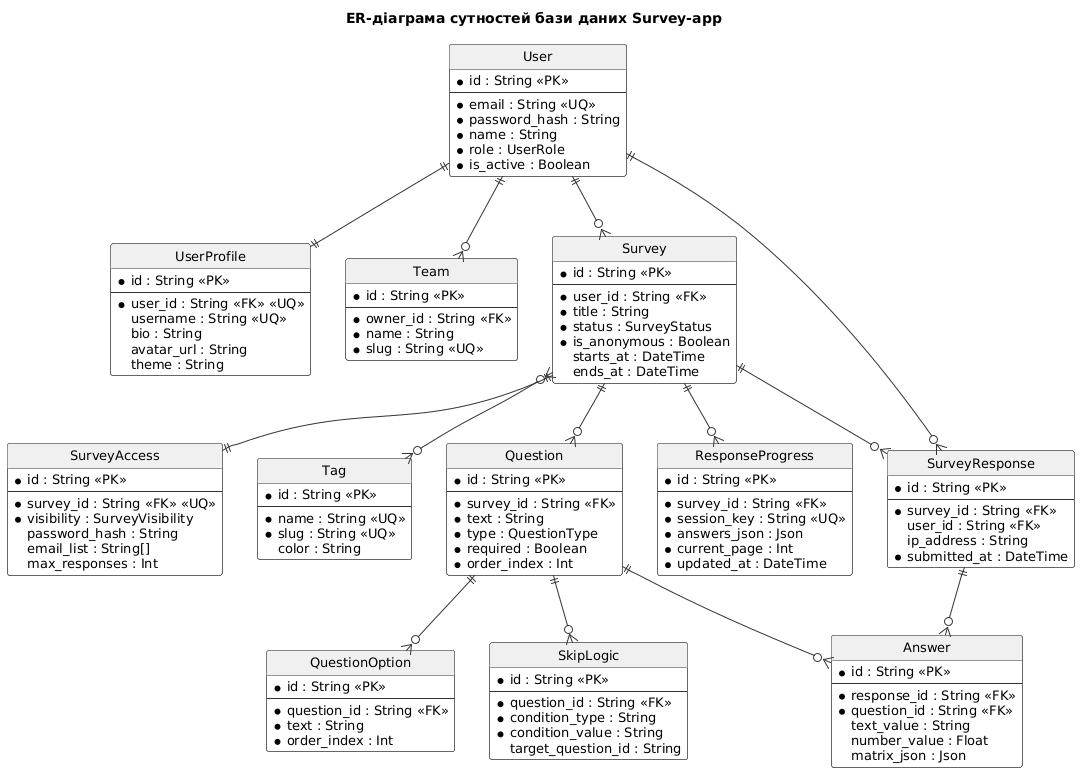

The diagram above was rendered by PlantUML. Its source (embedded in the PNG):
@startuml
' --- Суворі академічні налаштування стилю ---
hide circle
skinparam linetype ortho  ' Чисті лінії під прямим кутом 90 градусів
skinparam nodesep 80     ' Оптимальна горизонтальна відстань
skinparam ranksep 90     ' Оптимальна вертикальна відстань
skinparam defaultFontName "Arial"

' Складові оформлення таблиць
skinparam class {
    BackgroundColor #FFFFFF
    BorderColor #333333
    ArrowColor #333333
    FontColor #000000
    HeaderBackgroundColor #F0F0F0
    HeaderFontColor #000000
    FontSize 14
    AttributeFontSize 13
}

title ER-діаграма сутностей бази даних Survey-app

' ─── СУТНОСТІ (ТАБЛИЦІ) ──────────────────────

entity "User" as user {
  * id : String <<PK>>
  --
  * email : String <<UQ>>
  * password_hash : String
  * name : String
  * role : UserRole
  * is_active : Boolean
}

entity "UserProfile" as profile {
  * id : String <<PK>>
  --
  * user_id : String <<FK>> <<UQ>>
  username : String <<UQ>>
  bio : String
  avatar_url : String
  theme : String
}

entity "Team" as team {
  * id : String <<PK>>
  --
  * owner_id : String <<FK>>
  * name : String
  * slug : String <<UQ>>
}

entity "Survey" as survey {
  * id : String <<PK>>
  --
  * user_id : String <<FK>>
  * title : String
  * status : SurveyStatus
  * is_anonymous : Boolean
  starts_at : DateTime
  ends_at : DateTime
}

entity "SurveyAccess" as access {
  * id : String <<PK>>
  --
  * survey_id : String <<FK>> <<UQ>>
  * visibility : SurveyVisibility
  password_hash : String
  email_list : String[]
  max_responses : Int
}

entity "Tag" as tag {
  * id : String <<PK>>
  --
  * name : String <<UQ>>
  * slug : String <<UQ>>
  color : String
}

entity "Question" as question {
  * id : String <<PK>>
  --
  * survey_id : String <<FK>>
  * text : String
  * type : QuestionType
  * required : Boolean
  * order_index : Int
}

entity "QuestionOption" as option {
  * id : String <<PK>>
  --
  * question_id : String <<FK>>
  * text : String
  * order_index : Int
}

entity "SkipLogic" as skiplogic {
  * id : String <<PK>>
  --
  * question_id : String <<FK>>
  * condition_type : String
  * condition_value : String
  target_question_id : String
}

entity "ResponseProgress" as progress {
  * id : String <<PK>>
  --
  * survey_id : String <<FK>>
  * session_key : String <<UQ>>
  * answers_json : Json
  * current_page : Int
  * updated_at : DateTime
}

entity "SurveyResponse" as response {
  * id : String <<PK>>
  --
  * survey_id : String <<FK>>
  user_id : String <<FK>>
  ip_address : String
  * submitted_at : DateTime
}

entity "Answer" as answer {
  * id : String <<PK>>
  --
  * response_id : String <<FK>>
  * question_id : String <<FK>>
  text_value : String
  number_value : Float
  matrix_json : Json
}

' ─── ЗВ'ЯЗКИ МІЖ ТАБЛИЦЯМИ (БЕЗ ПІДПИСІВ) ─────────────────

user ||--|| profile
user ||--o{ survey
user ||--o{ response
user ||--o{ team

survey ||--|| access
survey ||--o{ question
survey ||--o{ response
survey ||--o{ progress
survey }o--o{ tag

question ||--o{ option
question ||--o{ skiplogic
question ||--o{ answer

response ||--o{ answer
@enduml